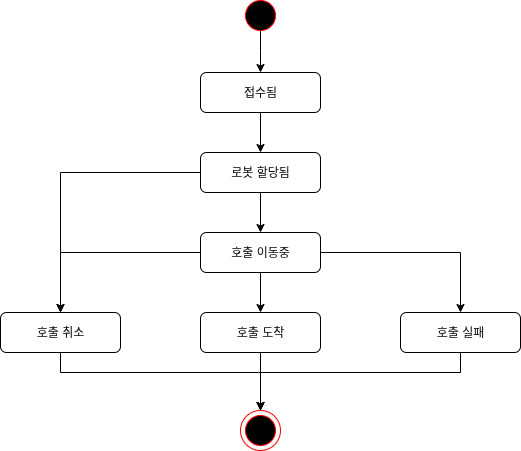

The diagram above was exported from draw.io. Its source (the exported page's mxGraphModel, read from the mxfile embedded in the PNG):
<mxGraphModel dx="1978" dy="1102" grid="1" gridSize="10" guides="1" tooltips="1" connect="1" arrows="1" fold="1" page="1" pageScale="1" pageWidth="827" pageHeight="1169" math="0" shadow="0">
  <root>
    <mxCell id="0" />
    <mxCell id="1" parent="0" />
    <mxCell id="b_2PZSPRpaHgpfn5WFK5-1" value="" style="ellipse;whiteSpace=wrap;html=1;fillColor=none;strokeColor=#FF0000;" parent="1" vertex="1">
      <mxGeometry x="390" y="470" width="40" height="40" as="geometry" />
    </mxCell>
    <mxCell id="b_2PZSPRpaHgpfn5WFK5-2" value="" style="ellipse;whiteSpace=wrap;html=1;fillStyle=solid;gradientColor=none;fillColor=#000000;strokeColor=#FF0000;strokeWidth=1;" parent="1" vertex="1">
      <mxGeometry x="395" y="60" width="30" height="30" as="geometry" />
    </mxCell>
    <mxCell id="b_2PZSPRpaHgpfn5WFK5-3" style="edgeStyle=orthogonalEdgeStyle;rounded=0;orthogonalLoop=1;jettySize=auto;html=1;entryX=0.5;entryY=0;entryDx=0;entryDy=0;" parent="1" source="b_2PZSPRpaHgpfn5WFK5-5" target="b_2PZSPRpaHgpfn5WFK5-11" edge="1">
      <mxGeometry relative="1" as="geometry" />
    </mxCell>
    <mxCell id="b_2PZSPRpaHgpfn5WFK5-4" style="edgeStyle=orthogonalEdgeStyle;rounded=0;orthogonalLoop=1;jettySize=auto;html=1;entryX=0.5;entryY=0;entryDx=0;entryDy=0;" parent="1" source="b_2PZSPRpaHgpfn5WFK5-5" target="b_2PZSPRpaHgpfn5WFK5-20" edge="1">
      <mxGeometry relative="1" as="geometry" />
    </mxCell>
    <mxCell id="b_2PZSPRpaHgpfn5WFK5-5" value="로봇 할당됨" style="rounded=1;whiteSpace=wrap;html=1;" parent="1" vertex="1">
      <mxGeometry x="350" y="212" width="120" height="40" as="geometry" />
    </mxCell>
    <mxCell id="b_2PZSPRpaHgpfn5WFK5-6" style="edgeStyle=orthogonalEdgeStyle;rounded=0;orthogonalLoop=1;jettySize=auto;html=1;" parent="1" source="b_2PZSPRpaHgpfn5WFK5-2" edge="1">
      <mxGeometry relative="1" as="geometry">
        <mxPoint x="410" y="132" as="targetPoint" />
      </mxGeometry>
    </mxCell>
    <mxCell id="b_2PZSPRpaHgpfn5WFK5-8" style="edgeStyle=orthogonalEdgeStyle;rounded=0;orthogonalLoop=1;jettySize=auto;html=1;entryX=0.5;entryY=0;entryDx=0;entryDy=0;" parent="1" source="b_2PZSPRpaHgpfn5WFK5-11" target="b_2PZSPRpaHgpfn5WFK5-14" edge="1">
      <mxGeometry relative="1" as="geometry" />
    </mxCell>
    <mxCell id="b_2PZSPRpaHgpfn5WFK5-9" style="edgeStyle=orthogonalEdgeStyle;rounded=0;orthogonalLoop=1;jettySize=auto;html=1;entryX=0.5;entryY=0;entryDx=0;entryDy=0;" parent="1" source="b_2PZSPRpaHgpfn5WFK5-11" target="b_2PZSPRpaHgpfn5WFK5-17" edge="1">
      <mxGeometry relative="1" as="geometry">
        <Array as="points">
          <mxPoint x="610" y="312" />
        </Array>
      </mxGeometry>
    </mxCell>
    <mxCell id="b_2PZSPRpaHgpfn5WFK5-10" style="edgeStyle=orthogonalEdgeStyle;rounded=0;orthogonalLoop=1;jettySize=auto;html=1;entryX=0.5;entryY=0;entryDx=0;entryDy=0;" parent="1" source="b_2PZSPRpaHgpfn5WFK5-11" target="b_2PZSPRpaHgpfn5WFK5-20" edge="1">
      <mxGeometry relative="1" as="geometry">
        <Array as="points">
          <mxPoint x="210" y="312" />
        </Array>
      </mxGeometry>
    </mxCell>
    <mxCell id="b_2PZSPRpaHgpfn5WFK5-11" value="호출 이동중" style="rounded=1;whiteSpace=wrap;html=1;" parent="1" vertex="1">
      <mxGeometry x="350" y="292" width="120" height="40" as="geometry" />
    </mxCell>
    <mxCell id="b_2PZSPRpaHgpfn5WFK5-13" style="edgeStyle=orthogonalEdgeStyle;rounded=0;orthogonalLoop=1;jettySize=auto;html=1;entryX=0.5;entryY=0;entryDx=0;entryDy=0;" parent="1" source="b_2PZSPRpaHgpfn5WFK5-14" target="b_2PZSPRpaHgpfn5WFK5-1" edge="1">
      <mxGeometry relative="1" as="geometry" />
    </mxCell>
    <mxCell id="b_2PZSPRpaHgpfn5WFK5-14" value="호출 도착" style="rounded=1;whiteSpace=wrap;html=1;" parent="1" vertex="1">
      <mxGeometry x="350" y="372" width="120" height="40" as="geometry" />
    </mxCell>
    <mxCell id="b_2PZSPRpaHgpfn5WFK5-16" style="edgeStyle=orthogonalEdgeStyle;rounded=0;orthogonalLoop=1;jettySize=auto;html=1;entryX=0.5;entryY=0;entryDx=0;entryDy=0;exitX=0.5;exitY=1;exitDx=0;exitDy=0;" parent="1" source="b_2PZSPRpaHgpfn5WFK5-17" target="b_2PZSPRpaHgpfn5WFK5-1" edge="1">
      <mxGeometry relative="1" as="geometry">
        <Array as="points">
          <mxPoint x="610" y="432" />
          <mxPoint x="410" y="432" />
        </Array>
      </mxGeometry>
    </mxCell>
    <mxCell id="b_2PZSPRpaHgpfn5WFK5-17" value="호출 실패" style="rounded=1;whiteSpace=wrap;html=1;" parent="1" vertex="1">
      <mxGeometry x="550" y="372" width="120" height="40" as="geometry" />
    </mxCell>
    <mxCell id="b_2PZSPRpaHgpfn5WFK5-19" style="edgeStyle=orthogonalEdgeStyle;rounded=0;orthogonalLoop=1;jettySize=auto;html=1;entryX=0.5;entryY=0;entryDx=0;entryDy=0;" parent="1" source="b_2PZSPRpaHgpfn5WFK5-20" target="b_2PZSPRpaHgpfn5WFK5-1" edge="1">
      <mxGeometry relative="1" as="geometry">
        <mxPoint x="410" y="452" as="targetPoint" />
        <Array as="points">
          <mxPoint x="210" y="432" />
          <mxPoint x="410" y="432" />
        </Array>
      </mxGeometry>
    </mxCell>
    <mxCell id="b_2PZSPRpaHgpfn5WFK5-20" value="호출 취소" style="rounded=1;whiteSpace=wrap;html=1;" parent="1" vertex="1">
      <mxGeometry x="150" y="372" width="120" height="40" as="geometry" />
    </mxCell>
    <mxCell id="b_2PZSPRpaHgpfn5WFK5-23" value="" style="ellipse;whiteSpace=wrap;html=1;fillStyle=solid;gradientColor=none;fillColor=#000000;strokeColor=#FF0000;strokeWidth=1;" parent="1" vertex="1">
      <mxGeometry x="395" y="475" width="30" height="30" as="geometry" />
    </mxCell>
    <mxCell id="CWCzTFEZr-dI7Af2U1oG-2" value="" style="edgeStyle=orthogonalEdgeStyle;rounded=0;orthogonalLoop=1;jettySize=auto;html=1;" parent="1" source="CWCzTFEZr-dI7Af2U1oG-1" target="b_2PZSPRpaHgpfn5WFK5-5" edge="1">
      <mxGeometry relative="1" as="geometry" />
    </mxCell>
    <mxCell id="CWCzTFEZr-dI7Af2U1oG-1" value="접수됨" style="rounded=1;whiteSpace=wrap;html=1;" parent="1" vertex="1">
      <mxGeometry x="350" y="132" width="120" height="40" as="geometry" />
    </mxCell>
  </root>
</mxGraphModel>